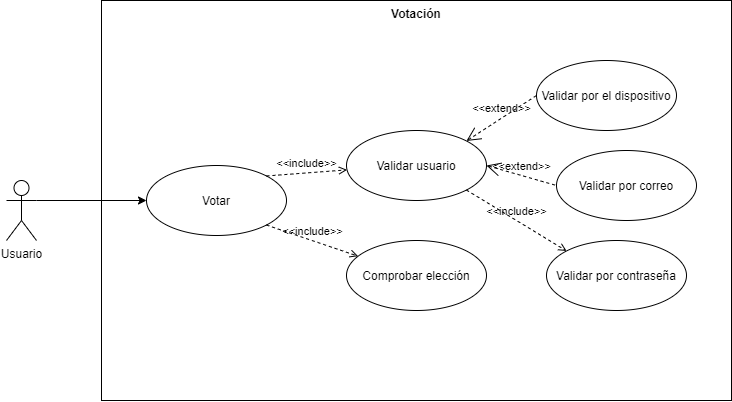

The diagram above was exported from draw.io. Its source (the exported page's mxGraphModel, read from the mxfile embedded in the PNG):
<mxGraphModel dx="2774" dy="565" grid="1" gridSize="10" guides="1" tooltips="1" connect="1" arrows="1" fold="1" page="1" pageScale="1" pageWidth="827" pageHeight="1169" math="0" shadow="0">
  <root>
    <mxCell id="SdTc7djjcqXCQrZov0Sq-0" />
    <mxCell id="SdTc7djjcqXCQrZov0Sq-1" parent="SdTc7djjcqXCQrZov0Sq-0" />
    <mxCell id="SdTc7djjcqXCQrZov0Sq-2" value="Votación" style="shape=rect;html=1;verticalAlign=top;fontStyle=1;whiteSpace=wrap;align=center;" vertex="1" parent="SdTc7djjcqXCQrZov0Sq-1">
      <mxGeometry x="-1508" y="40" width="630" height="400" as="geometry" />
    </mxCell>
    <mxCell id="e-V9ubpsqUNSdQxm_7eg-0" value="Votar" style="ellipse;whiteSpace=wrap;html=1;" vertex="1" parent="SdTc7djjcqXCQrZov0Sq-1">
      <mxGeometry x="-1463" y="205" width="140" height="70" as="geometry" />
    </mxCell>
    <mxCell id="e-V9ubpsqUNSdQxm_7eg-1" value="&amp;lt;&amp;lt;include&amp;gt;&amp;gt;" style="edgeStyle=none;html=1;endArrow=open;verticalAlign=bottom;dashed=1;labelBackgroundColor=none;exitX=1;exitY=0;exitDx=0;exitDy=0;" edge="1" parent="SdTc7djjcqXCQrZov0Sq-1" source="e-V9ubpsqUNSdQxm_7eg-0" target="e-V9ubpsqUNSdQxm_7eg-2">
      <mxGeometry width="160" relative="1" as="geometry">
        <mxPoint x="-1383" y="100" as="sourcePoint" />
        <mxPoint x="-1223" y="100" as="targetPoint" />
      </mxGeometry>
    </mxCell>
    <mxCell id="e-V9ubpsqUNSdQxm_7eg-2" value="Validar usuario" style="ellipse;whiteSpace=wrap;html=1;" vertex="1" parent="SdTc7djjcqXCQrZov0Sq-1">
      <mxGeometry x="-1263" y="170" width="140" height="70" as="geometry" />
    </mxCell>
    <mxCell id="e-V9ubpsqUNSdQxm_7eg-3" value="Validar por el dispositivo" style="ellipse;whiteSpace=wrap;html=1;" vertex="1" parent="SdTc7djjcqXCQrZov0Sq-1">
      <mxGeometry x="-1073" y="100" width="140" height="70" as="geometry" />
    </mxCell>
    <mxCell id="e-V9ubpsqUNSdQxm_7eg-6" value="&amp;lt;&amp;lt;extend&amp;gt;&amp;gt;" style="edgeStyle=none;html=1;startArrow=open;endArrow=none;startSize=12;verticalAlign=bottom;dashed=1;labelBackgroundColor=none;entryX=0;entryY=0.5;entryDx=0;entryDy=0;exitX=1;exitY=0;exitDx=0;exitDy=0;" edge="1" parent="SdTc7djjcqXCQrZov0Sq-1" source="e-V9ubpsqUNSdQxm_7eg-2" target="e-V9ubpsqUNSdQxm_7eg-3">
      <mxGeometry width="160" relative="1" as="geometry">
        <mxPoint x="-1383" y="200" as="sourcePoint" />
        <mxPoint x="-1223" y="200" as="targetPoint" />
      </mxGeometry>
    </mxCell>
    <mxCell id="e-V9ubpsqUNSdQxm_7eg-7" value="Validar por correo" style="ellipse;whiteSpace=wrap;html=1;" vertex="1" parent="SdTc7djjcqXCQrZov0Sq-1">
      <mxGeometry x="-1053" y="190" width="140" height="70" as="geometry" />
    </mxCell>
    <mxCell id="e-V9ubpsqUNSdQxm_7eg-8" value="&amp;lt;&amp;lt;extend&amp;gt;&amp;gt;" style="edgeStyle=none;html=1;startArrow=open;endArrow=none;startSize=12;verticalAlign=bottom;dashed=1;labelBackgroundColor=none;entryX=0;entryY=0.5;entryDx=0;entryDy=0;exitX=1;exitY=0.5;exitDx=0;exitDy=0;" edge="1" parent="SdTc7djjcqXCQrZov0Sq-1" source="e-V9ubpsqUNSdQxm_7eg-2" target="e-V9ubpsqUNSdQxm_7eg-7">
      <mxGeometry width="160" relative="1" as="geometry">
        <mxPoint x="-1383" y="300" as="sourcePoint" />
        <mxPoint x="-1223" y="300" as="targetPoint" />
      </mxGeometry>
    </mxCell>
    <mxCell id="e-V9ubpsqUNSdQxm_7eg-9" value="Validar por contraseña" style="ellipse;whiteSpace=wrap;html=1;" vertex="1" parent="SdTc7djjcqXCQrZov0Sq-1">
      <mxGeometry x="-1063" y="280" width="140" height="70" as="geometry" />
    </mxCell>
    <mxCell id="e-V9ubpsqUNSdQxm_7eg-10" value="&amp;lt;&amp;lt;include&amp;gt;&amp;gt;" style="edgeStyle=none;html=1;endArrow=open;verticalAlign=bottom;dashed=1;labelBackgroundColor=none;exitX=1;exitY=1;exitDx=0;exitDy=0;entryX=0;entryY=0;entryDx=0;entryDy=0;" edge="1" parent="SdTc7djjcqXCQrZov0Sq-1" source="e-V9ubpsqUNSdQxm_7eg-2" target="e-V9ubpsqUNSdQxm_7eg-9">
      <mxGeometry width="160" relative="1" as="geometry">
        <mxPoint x="-1223" y="300" as="sourcePoint" />
        <mxPoint x="-1063" y="300" as="targetPoint" />
      </mxGeometry>
    </mxCell>
    <mxCell id="vEY2dDNtwSFCj6nrz2hM-1" style="rounded=0;orthogonalLoop=1;jettySize=auto;html=1;exitX=1;exitY=0.3333333333333333;exitDx=0;exitDy=0;exitPerimeter=0;entryX=0;entryY=0.5;entryDx=0;entryDy=0;" edge="1" parent="SdTc7djjcqXCQrZov0Sq-1" source="vEY2dDNtwSFCj6nrz2hM-0" target="e-V9ubpsqUNSdQxm_7eg-0">
      <mxGeometry relative="1" as="geometry" />
    </mxCell>
    <mxCell id="vEY2dDNtwSFCj6nrz2hM-0" value="Usuario" style="shape=umlActor;html=1;verticalLabelPosition=bottom;verticalAlign=top;align=center;" vertex="1" parent="SdTc7djjcqXCQrZov0Sq-1">
      <mxGeometry x="-1603" y="220" width="30" height="60" as="geometry" />
    </mxCell>
    <mxCell id="H-5hu-IC53A3dQq_NQs7-0" value="&amp;lt;&amp;lt;include&amp;gt;&amp;gt;" style="edgeStyle=none;html=1;endArrow=open;verticalAlign=bottom;dashed=1;labelBackgroundColor=none;exitX=1;exitY=1;exitDx=0;exitDy=0;" edge="1" parent="SdTc7djjcqXCQrZov0Sq-1" source="e-V9ubpsqUNSdQxm_7eg-0" target="H-5hu-IC53A3dQq_NQs7-1">
      <mxGeometry width="160" relative="1" as="geometry">
        <mxPoint x="-1293" y="270" as="sourcePoint" />
        <mxPoint x="-1133" y="270" as="targetPoint" />
      </mxGeometry>
    </mxCell>
    <mxCell id="H-5hu-IC53A3dQq_NQs7-1" value="Comprobar elección" style="ellipse;whiteSpace=wrap;html=1;" vertex="1" parent="SdTc7djjcqXCQrZov0Sq-1">
      <mxGeometry x="-1263" y="279.9999999999998" width="140" height="70" as="geometry" />
    </mxCell>
  </root>
</mxGraphModel>